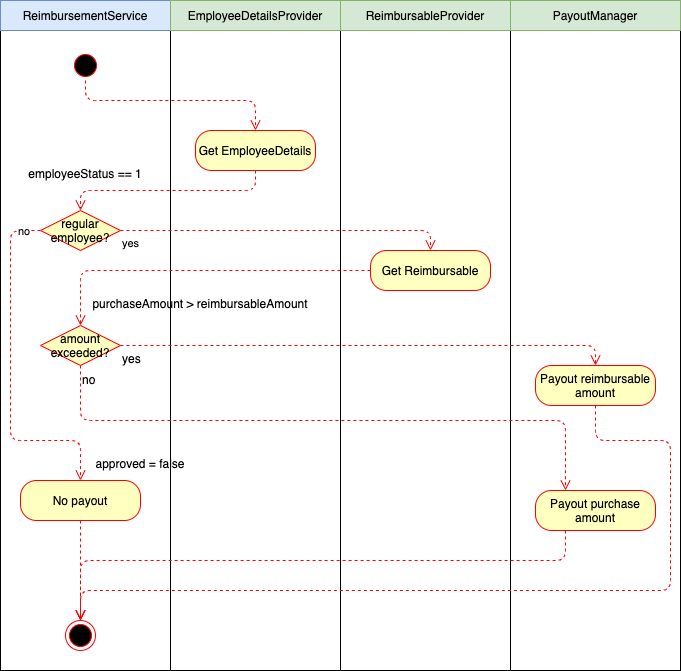

The diagram above was exported from draw.io. Its source (the exported page's mxGraphModel, read from the mxfile embedded in the PNG):
<mxGraphModel dx="950" dy="587" grid="1" gridSize="10" guides="1" tooltips="1" connect="1" arrows="1" fold="1" page="1" pageScale="1" pageWidth="1100" pageHeight="850" math="0" shadow="0">
  <root>
    <mxCell id="0" />
    <mxCell id="1" parent="0" />
    <mxCell id="gcSdxp3B8ej3K521fv4m-1" value="" style="rounded=0;whiteSpace=wrap;html=1;" vertex="1" parent="1">
      <mxGeometry x="200" y="80" width="170" height="640" as="geometry" />
    </mxCell>
    <mxCell id="gcSdxp3B8ej3K521fv4m-2" value="" style="rounded=0;whiteSpace=wrap;html=1;" vertex="1" parent="1">
      <mxGeometry x="370" y="80" width="170" height="640" as="geometry" />
    </mxCell>
    <mxCell id="gcSdxp3B8ej3K521fv4m-3" value="" style="rounded=0;whiteSpace=wrap;html=1;" vertex="1" parent="1">
      <mxGeometry x="540" y="80" width="170" height="640" as="geometry" />
    </mxCell>
    <mxCell id="gcSdxp3B8ej3K521fv4m-4" value="" style="rounded=0;whiteSpace=wrap;html=1;" vertex="1" parent="1">
      <mxGeometry x="710" y="80" width="170" height="640" as="geometry" />
    </mxCell>
    <mxCell id="gcSdxp3B8ej3K521fv4m-5" value="ReimbursementService" style="rounded=0;whiteSpace=wrap;html=1;fillColor=#dae8fc;strokeColor=#6c8ebf;" vertex="1" parent="1">
      <mxGeometry x="200" y="50" width="170" height="30" as="geometry" />
    </mxCell>
    <mxCell id="gcSdxp3B8ej3K521fv4m-6" value="EmployeeDetailsProvider" style="rounded=0;whiteSpace=wrap;html=1;fillColor=#d5e8d4;strokeColor=#82b366;" vertex="1" parent="1">
      <mxGeometry x="370" y="50" width="170" height="30" as="geometry" />
    </mxCell>
    <mxCell id="gcSdxp3B8ej3K521fv4m-7" value="ReimbursableProvider" style="rounded=0;whiteSpace=wrap;html=1;fillColor=#d5e8d4;strokeColor=#82b366;" vertex="1" parent="1">
      <mxGeometry x="540" y="50" width="170" height="30" as="geometry" />
    </mxCell>
    <mxCell id="gcSdxp3B8ej3K521fv4m-8" value="PayoutManager" style="rounded=0;whiteSpace=wrap;html=1;fillColor=#d5e8d4;strokeColor=#82b366;" vertex="1" parent="1">
      <mxGeometry x="710" y="50" width="170" height="30" as="geometry" />
    </mxCell>
    <mxCell id="gcSdxp3B8ej3K521fv4m-9" value="" style="ellipse;html=1;shape=startState;fillColor=#000000;strokeColor=#ff0000;" vertex="1" parent="1">
      <mxGeometry x="270" y="100" width="30" height="30" as="geometry" />
    </mxCell>
    <mxCell id="gcSdxp3B8ej3K521fv4m-10" value="" style="edgeStyle=orthogonalEdgeStyle;html=1;verticalAlign=bottom;endArrow=open;endSize=8;strokeColor=#ff0000;dashed=1;entryX=0.5;entryY=0;entryDx=0;entryDy=0;" edge="1" source="gcSdxp3B8ej3K521fv4m-9" parent="1" target="gcSdxp3B8ej3K521fv4m-11">
      <mxGeometry relative="1" as="geometry">
        <mxPoint x="285" y="190" as="targetPoint" />
        <Array as="points">
          <mxPoint x="285" y="150" />
          <mxPoint x="455" y="150" />
        </Array>
      </mxGeometry>
    </mxCell>
    <mxCell id="gcSdxp3B8ej3K521fv4m-11" value="Get EmployeeDetails" style="rounded=1;whiteSpace=wrap;html=1;arcSize=40;fontColor=#000000;fillColor=#ffffc0;strokeColor=#ff0000;" vertex="1" parent="1">
      <mxGeometry x="395" y="180" width="120" height="40" as="geometry" />
    </mxCell>
    <mxCell id="gcSdxp3B8ej3K521fv4m-12" value="" style="edgeStyle=orthogonalEdgeStyle;html=1;verticalAlign=bottom;endArrow=open;endSize=8;strokeColor=#ff0000;dashed=1;entryX=0.5;entryY=0;entryDx=0;entryDy=0;" edge="1" source="gcSdxp3B8ej3K521fv4m-11" parent="1" target="gcSdxp3B8ej3K521fv4m-16">
      <mxGeometry relative="1" as="geometry">
        <mxPoint x="455" y="250" as="targetPoint" />
        <Array as="points">
          <mxPoint x="455" y="240" />
          <mxPoint x="280" y="240" />
        </Array>
      </mxGeometry>
    </mxCell>
    <mxCell id="gcSdxp3B8ej3K521fv4m-16" value="regular employee?" style="rhombus;whiteSpace=wrap;html=1;fillColor=#ffffc0;strokeColor=#ff0000;fontSize=12;" vertex="1" parent="1">
      <mxGeometry x="240" y="260" width="80" height="40" as="geometry" />
    </mxCell>
    <mxCell id="gcSdxp3B8ej3K521fv4m-17" value="no" style="edgeStyle=orthogonalEdgeStyle;html=1;align=left;verticalAlign=bottom;endArrow=open;endSize=8;strokeColor=#ff0000;dashed=1;entryX=0.5;entryY=0;entryDx=0;entryDy=0;" edge="1" source="gcSdxp3B8ej3K521fv4m-16" parent="1" target="gcSdxp3B8ej3K521fv4m-31">
      <mxGeometry x="-0.8621" y="10" relative="1" as="geometry">
        <mxPoint x="420" y="280" as="targetPoint" />
        <Array as="points">
          <mxPoint x="210" y="280" />
          <mxPoint x="210" y="490" />
          <mxPoint x="280" y="490" />
        </Array>
        <mxPoint as="offset" />
      </mxGeometry>
    </mxCell>
    <mxCell id="gcSdxp3B8ej3K521fv4m-18" value="yes" style="edgeStyle=orthogonalEdgeStyle;html=1;align=left;verticalAlign=top;endArrow=open;endSize=8;strokeColor=#ff0000;dashed=1;entryX=0.5;entryY=0;entryDx=0;entryDy=0;" edge="1" source="gcSdxp3B8ej3K521fv4m-16" parent="1" target="gcSdxp3B8ej3K521fv4m-20">
      <mxGeometry x="-1" relative="1" as="geometry">
        <mxPoint x="280" y="360" as="targetPoint" />
      </mxGeometry>
    </mxCell>
    <mxCell id="gcSdxp3B8ej3K521fv4m-19" value="employeeStatus == 1" style="text;align=center;fontStyle=0;verticalAlign=middle;spacingLeft=3;spacingRight=3;strokeColor=none;rotatable=0;points=[[0,0.5],[1,0.5]];portConstraint=eastwest;fontSize=12;" vertex="1" parent="1">
      <mxGeometry x="225" y="210" width="120" height="26" as="geometry" />
    </mxCell>
    <mxCell id="gcSdxp3B8ej3K521fv4m-20" value="Get Reimbursable" style="rounded=1;whiteSpace=wrap;html=1;arcSize=40;fontColor=#000000;fillColor=#ffffc0;strokeColor=#ff0000;" vertex="1" parent="1">
      <mxGeometry x="570" y="300" width="120" height="40" as="geometry" />
    </mxCell>
    <mxCell id="gcSdxp3B8ej3K521fv4m-21" value="" style="edgeStyle=orthogonalEdgeStyle;html=1;verticalAlign=bottom;endArrow=open;endSize=8;strokeColor=#ff0000;dashed=1;fontSize=12;entryX=0.5;entryY=0;entryDx=0;entryDy=0;" edge="1" source="gcSdxp3B8ej3K521fv4m-20" parent="1" target="gcSdxp3B8ej3K521fv4m-23">
      <mxGeometry relative="1" as="geometry">
        <mxPoint x="630" y="400" as="targetPoint" />
      </mxGeometry>
    </mxCell>
    <mxCell id="gcSdxp3B8ej3K521fv4m-22" value="" style="ellipse;html=1;shape=endState;fillColor=#000000;strokeColor=#ff0000;fontSize=12;" vertex="1" parent="1">
      <mxGeometry x="265" y="670" width="30" height="30" as="geometry" />
    </mxCell>
    <mxCell id="gcSdxp3B8ej3K521fv4m-23" value="amount exceeded?" style="rhombus;whiteSpace=wrap;html=1;fillColor=#ffffc0;strokeColor=#ff0000;fontSize=12;" vertex="1" parent="1">
      <mxGeometry x="240" y="375" width="80" height="40" as="geometry" />
    </mxCell>
    <mxCell id="gcSdxp3B8ej3K521fv4m-24" value="no" style="edgeStyle=orthogonalEdgeStyle;html=1;align=left;verticalAlign=bottom;endArrow=open;endSize=8;strokeColor=#ff0000;dashed=1;fontSize=12;entryX=0.25;entryY=0;entryDx=0;entryDy=0;" edge="1" source="gcSdxp3B8ej3K521fv4m-23" parent="1" target="gcSdxp3B8ej3K521fv4m-29">
      <mxGeometry x="-0.9219" relative="1" as="geometry">
        <mxPoint x="420" y="395" as="targetPoint" />
        <Array as="points">
          <mxPoint x="280" y="470" />
          <mxPoint x="765" y="470" />
        </Array>
        <mxPoint as="offset" />
      </mxGeometry>
    </mxCell>
    <mxCell id="gcSdxp3B8ej3K521fv4m-25" value="yes" style="edgeStyle=orthogonalEdgeStyle;html=1;align=left;verticalAlign=top;endArrow=open;endSize=8;strokeColor=#ff0000;dashed=1;fontSize=12;entryX=0.5;entryY=0;entryDx=0;entryDy=0;" edge="1" source="gcSdxp3B8ej3K521fv4m-23" parent="1" target="gcSdxp3B8ej3K521fv4m-27">
      <mxGeometry x="-1" relative="1" as="geometry">
        <mxPoint x="280" y="475" as="targetPoint" />
      </mxGeometry>
    </mxCell>
    <mxCell id="gcSdxp3B8ej3K521fv4m-26" value="purchaseAmount &gt; reimbursableAmount" style="text;align=center;fontStyle=0;verticalAlign=middle;spacingLeft=3;spacingRight=3;strokeColor=none;rotatable=0;points=[[0,0.5],[1,0.5]];portConstraint=eastwest;fontSize=12;" vertex="1" parent="1">
      <mxGeometry x="290" y="340" width="220" height="26" as="geometry" />
    </mxCell>
    <mxCell id="gcSdxp3B8ej3K521fv4m-27" value="Payout reimbursable amount" style="rounded=1;whiteSpace=wrap;html=1;arcSize=40;fontColor=#000000;fillColor=#ffffc0;strokeColor=#ff0000;" vertex="1" parent="1">
      <mxGeometry x="735" y="415" width="120" height="40" as="geometry" />
    </mxCell>
    <mxCell id="gcSdxp3B8ej3K521fv4m-28" value="" style="edgeStyle=orthogonalEdgeStyle;html=1;verticalAlign=bottom;endArrow=open;endSize=8;strokeColor=#ff0000;dashed=1;fontSize=12;entryX=0.5;entryY=0;entryDx=0;entryDy=0;" edge="1" source="gcSdxp3B8ej3K521fv4m-27" parent="1" target="gcSdxp3B8ej3K521fv4m-22">
      <mxGeometry relative="1" as="geometry">
        <mxPoint x="795" y="515" as="targetPoint" />
        <Array as="points">
          <mxPoint x="795" y="490" />
          <mxPoint x="870" y="490" />
          <mxPoint x="870" y="640" />
          <mxPoint x="280" y="640" />
        </Array>
      </mxGeometry>
    </mxCell>
    <mxCell id="gcSdxp3B8ej3K521fv4m-29" value="Payout purchase amount" style="rounded=1;whiteSpace=wrap;html=1;arcSize=40;fontColor=#000000;fillColor=#ffffc0;strokeColor=#ff0000;" vertex="1" parent="1">
      <mxGeometry x="735" y="540" width="120" height="40" as="geometry" />
    </mxCell>
    <mxCell id="gcSdxp3B8ej3K521fv4m-30" value="" style="edgeStyle=orthogonalEdgeStyle;html=1;verticalAlign=bottom;endArrow=open;endSize=8;strokeColor=#ff0000;dashed=1;fontSize=12;exitX=0.25;exitY=1;exitDx=0;exitDy=0;" edge="1" source="gcSdxp3B8ej3K521fv4m-29" parent="1">
      <mxGeometry relative="1" as="geometry">
        <mxPoint x="280" y="670" as="targetPoint" />
        <Array as="points">
          <mxPoint x="765" y="610" />
          <mxPoint x="280" y="610" />
        </Array>
      </mxGeometry>
    </mxCell>
    <mxCell id="gcSdxp3B8ej3K521fv4m-31" value="No payout" style="rounded=1;whiteSpace=wrap;html=1;arcSize=40;fontColor=#000000;fillColor=#ffffc0;strokeColor=#ff0000;" vertex="1" parent="1">
      <mxGeometry x="220" y="530" width="120" height="40" as="geometry" />
    </mxCell>
    <mxCell id="gcSdxp3B8ej3K521fv4m-32" value="" style="edgeStyle=orthogonalEdgeStyle;html=1;verticalAlign=bottom;endArrow=open;endSize=8;strokeColor=#ff0000;dashed=1;fontSize=12;" edge="1" source="gcSdxp3B8ej3K521fv4m-31" parent="1">
      <mxGeometry relative="1" as="geometry">
        <mxPoint x="280" y="670" as="targetPoint" />
      </mxGeometry>
    </mxCell>
    <mxCell id="gcSdxp3B8ej3K521fv4m-33" value="approved = false" style="text;align=center;fontStyle=0;verticalAlign=middle;spacingLeft=3;spacingRight=3;strokeColor=none;rotatable=0;points=[[0,0.5],[1,0.5]];portConstraint=eastwest;fontSize=12;" vertex="1" parent="1">
      <mxGeometry x="280" y="500" width="120" height="26" as="geometry" />
    </mxCell>
  </root>
</mxGraphModel>